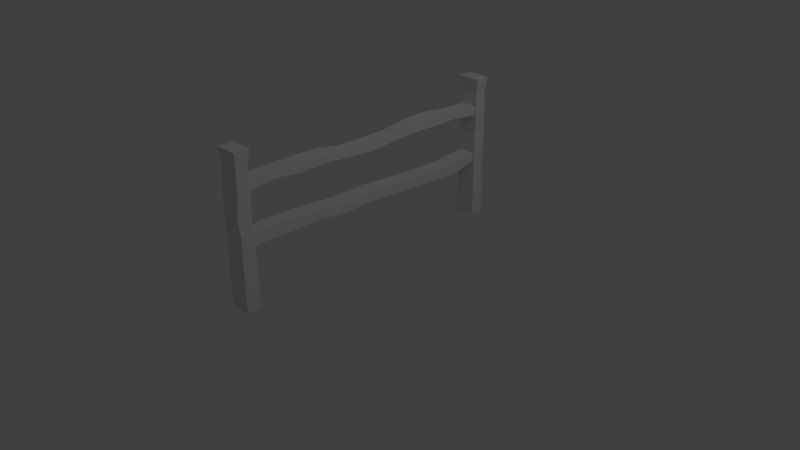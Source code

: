 # Source: Fence_A.blend  (saved by Blender 2.78.0; exported with 4.5.12 LTS)
import bpy
from mathutils import Matrix  # noqa: F401  (used for matrix-valued properties, if any)

bpy.ops.wm.read_factory_settings(use_empty=True)
scene = bpy.context.scene
scene.name = 'Scene'

# ---- collections
col_collection_1 = bpy.data.collections.new('Collection 1'); scene.collection.children.link(col_collection_1)

# ---- world
world_world = bpy.data.worlds.new('World'); scene.world = world_world
world_world.color = (0.05088, 0.05088, 0.05088)
world_world.use_sun_shadow = False
world_world.sun_shadow_jitter_overblur = 0.0
world_world.cycles.sampling_method = 'MANUAL'

# ---- cameras
cam_camera = bpy.data.cameras.new('Camera')
cam_camera.clip_end = 100.0
cam_camera.lens = 35.0
cam_camera.sensor_width = 32.0
cam_camera.sensor_height = 18.0
cam_camera.ortho_scale = 7.314
cam_camera.dof.focus_distance = 0.0
cam_camera.dof.aperture_fstop = 128.0

# ---- lights
light_lamp = bpy.data.lights.new('Lamp', 'POINT')
light_lamp.transmission_factor = 0.0
light_lamp.cutoff_distance = 30.0
light_lamp.energy = 100.0
light_lamp.shadow_buffer_clip_start = 1.001
light_lamp.shadow_soft_size = 0.1
light_lamp.shadow_maximum_resolution = 0.006
light_lamp.use_absolute_resolution = True

# ---- meshes
me_cube_001 = bpy.data.meshes.new('Cube.001')
me_cube_001.from_pydata([(-0.1475, -1.969, 0.4373), (-0.1596, -1.974, 1.968), (-0.1475, -1.784, 0.4373), (-0.1596, -1.779, 1.968), (0.1475, -1.969, 0.4373), (0.1596, -1.974, 1.968), (0.1475, -1.784, 0.4373), (0.1596, -1.779, 1.968), (-0.1413, -1.963, 0.9475), (-0.1413, -1.963, 1.458), (-0.1413, -1.79, 1.458), (-0.1413, -1.79, 0.9475), (0.1413, -1.79, 1.458), (0.1413, -1.79, 0.9475), (0.1413, -1.963, 1.458), (0.1413, -1.963, 0.9475), (-0.1345, -1.958, 1.6), (-0.1345, -1.795, 1.6), (0.1345, -1.795, 1.6), (0.1345, -1.958, 1.6), (-0.1413, -1.79, 0.7908), (0.1413, -1.79, 0.7908), (0.1413, -1.963, 0.7908), (-0.1413, -1.963, 0.7908), (-0.114, -1.79, 1.586), (-0.114, -1.79, 1.471), (0.114, -1.79, 1.586), (0.114, -1.79, 1.471), (-0.1156, -1.79, 0.9332), (0.1156, -1.79, 0.9332), (-0.1156, -1.79, 0.8051), (0.1156, -1.79, 0.8051), (-0.1164, 0.003211, 0.9288), (-0.1164, 0.003211, 0.7998), (0.1164, 0.003211, 0.7998), (0.1164, 0.003211, 0.9288), (0.11, 0.003211, 1.449), (-0.11, 0.003211, 1.449), (-0.11, 0.003211, 1.56), (0.11, 0.003211, 1.56), (-0.1275, -1.979, 1.203), (-0.1275, -1.797, 1.203), (0.1275, -1.797, 1.203), (0.1275, -1.979, 1.203), (-0.1328, -1.957, 1.774), (-0.1328, -1.796, 1.774), (0.1328, -1.796, 1.774), (0.1328, -1.957, 1.774), (-0.1452, -1.783, 0.6141), (0.1452, -1.783, 0.6141), (0.1452, -1.97, 0.6141), (-0.1452, -1.97, 0.6141), (-0.1191, -0.4452, 0.7805), (-0.1139, -0.8936, 0.8165), (-0.1158, -1.342, 0.802), (0.1191, -0.4452, 0.7805), (0.1139, -0.8936, 0.8165), (0.1158, -1.342, 0.802), (0.1191, -0.4452, 0.9108), (0.1139, -0.8936, 0.9451), (0.1158, -1.342, 0.9632), (-0.1158, -1.342, 0.9632), (-0.1139, -0.8936, 0.9451), (-0.1191, -0.4452, 0.9108), (-0.1475, -1.787, 0.005072), (-0.1475, -1.966, 0.005072), (0.1475, -1.787, 0.005072), (0.1475, -1.966, 0.005072), (0.09885, -0.3555, 1.466), (0.1116, -0.7142, 1.497), (0.1006, -1.073, 1.479), (0.1033, -1.432, 1.513), (-0.1033, -1.432, 1.513), (-0.1006, -1.073, 1.479), (-0.1116, -0.7142, 1.497), (-0.09885, -0.3555, 1.466), (-0.1033, -1.432, 1.612), (-0.1006, -1.073, 1.619), (-0.1116, -0.7142, 1.608), (-0.09885, -0.3555, 1.56), (0.1033, -1.432, 1.612), (0.1006, -1.073, 1.619), (0.1116, -0.7142, 1.608), (0.09885, -0.3555, 1.56), (-0.1475, 1.969, 0.4373), (-0.1596, 1.974, 1.968), (-0.1475, 1.784, 0.4373), (-0.1596, 1.779, 1.968), (0.1475, 1.969, 0.4373), (0.1596, 1.974, 1.968), (0.1475, 1.784, 0.4373), (0.1596, 1.779, 1.968), (-0.1413, 1.963, 0.9475), (-0.1413, 1.963, 1.458), (-0.1413, 1.79, 1.458), (-0.1413, 1.79, 0.9475), (0.1413, 1.79, 1.458), (0.1413, 1.79, 0.9475), (0.1413, 1.963, 1.458), (0.1413, 1.963, 0.9475), (-0.1345, 1.959, 1.6), (-0.1345, 1.795, 1.6), (0.1345, 1.795, 1.6), (0.1345, 1.959, 1.6), (-0.1413, 1.79, 0.7908), (0.1413, 1.79, 0.7908), (0.1413, 1.963, 0.7908), (-0.1413, 1.963, 0.7908), (-0.114, 1.79, 1.586), (-0.114, 1.79, 1.471), (0.114, 1.79, 1.586), (0.114, 1.79, 1.471), (-0.1156, 1.79, 0.9332), (0.1156, 1.79, 0.9332), (-0.1156, 1.79, 0.8051), (0.1156, 1.79, 0.8051), (-0.1275, 1.984, 1.203), (-0.1275, 1.802, 1.203), (0.1275, 1.802, 1.203), (0.1275, 1.984, 1.203), (-0.1328, 1.958, 1.774), (-0.1328, 1.796, 1.774), (0.1328, 1.796, 1.774), (0.1328, 1.958, 1.774), (-0.1452, 1.783, 0.6141), (0.1452, 1.783, 0.6141), (0.1452, 1.97, 0.6141), (-0.1452, 1.97, 0.6141), (-0.1191, 0.4453, 0.7689), (-0.1139, 0.8937, 0.7567), (-0.1158, 1.342, 0.7235), (0.1191, 0.4453, 0.7689), (0.1139, 0.8937, 0.7567), (0.1158, 1.342, 0.7235), (0.1191, 0.4453, 0.8991), (0.1139, 0.8937, 0.8853), (0.1158, 1.342, 0.8846), (-0.1158, 1.342, 0.8846), (-0.1139, 0.8937, 0.8853), (-0.1191, 0.4453, 0.8991), (-0.1475, 1.787, 0.005072), (-0.1475, 1.967, 0.005072), (0.1475, 1.787, 0.005072), (0.1475, 1.967, 0.005072), (0.09885, 0.3556, 1.482), (0.1116, 0.7143, 1.508), (0.1006, 1.073, 1.499), (0.1033, 1.432, 1.506), (-0.1033, 1.432, 1.506), (-0.1006, 1.073, 1.499), (-0.1116, 0.7143, 1.508), (-0.09885, 0.3556, 1.482), (-0.1033, 1.432, 1.606), (-0.1006, 1.073, 1.639), (-0.1116, 0.7143, 1.619), (-0.09885, 0.3556, 1.576), (0.1033, 1.432, 1.606), (0.1006, 1.073, 1.639), (0.1116, 0.7143, 1.619), (0.09885, 0.3556, 1.576)], [], [(18, 12, 27, 26), (44, 1, 3, 45), (45, 3, 7, 46), (46, 7, 5, 47), (47, 5, 1, 44), (4, 0, 65, 67), (7, 3, 1, 5), (22, 15, 8, 23), (43, 14, 9, 40), (21, 13, 15, 22), (42, 12, 14, 43), (20, 11, 28, 30), (41, 10, 12, 42), (23, 8, 11, 20), (40, 9, 10, 41), (14, 19, 16, 9), (12, 18, 19, 14), (9, 16, 17, 10), (51, 23, 20, 48), (48, 20, 21, 49), (49, 21, 22, 50), (50, 22, 23, 51), (12, 10, 25, 27), (10, 17, 24, 25), (17, 18, 26, 24), (21, 20, 30, 31), (13, 21, 31, 29), (11, 13, 29, 28), (71, 27, 25, 72), (72, 25, 24, 76), (76, 24, 26, 80), (80, 26, 27, 71), (63, 32, 33, 52), (52, 33, 34, 55), (55, 34, 35, 58), (58, 35, 32, 63), (8, 40, 41, 11), (11, 41, 42, 13), (13, 42, 43, 15), (15, 43, 40, 8), (19, 47, 44, 16), (18, 46, 47, 19), (17, 45, 46, 18), (16, 44, 45, 17), (4, 50, 51, 0), (6, 49, 50, 4), (2, 48, 49, 6), (0, 51, 48, 2), (29, 60, 61, 28), (60, 59, 62, 61), (59, 58, 63, 62), (31, 57, 60, 29), (57, 56, 59, 60), (56, 55, 58, 59), (30, 54, 57, 31), (54, 53, 56, 57), (53, 52, 55, 56), (28, 61, 54, 30), (61, 62, 53, 54), (62, 63, 52, 53), (64, 66, 67, 65), (2, 6, 66, 64), (0, 2, 64, 65), (6, 4, 67, 66), (39, 83, 68, 36), (83, 82, 69, 68), (82, 81, 70, 69), (81, 80, 71, 70), (38, 79, 83, 39), (79, 78, 82, 83), (78, 77, 81, 82), (77, 76, 80, 81), (37, 75, 79, 38), (75, 74, 78, 79), (74, 73, 77, 78), (73, 72, 76, 77), (36, 68, 75, 37), (68, 69, 74, 75), (69, 70, 73, 74), (70, 71, 72, 73), (102, 110, 111, 96), (120, 121, 87, 85), (121, 122, 91, 87), (122, 123, 89, 91), (123, 120, 85, 89), (88, 143, 141, 84), (91, 89, 85, 87), (106, 107, 92, 99), (119, 116, 93, 98), (105, 106, 99, 97), (118, 119, 98, 96), (104, 114, 112, 95), (117, 118, 96, 94), (107, 104, 95, 92), (116, 117, 94, 93), (98, 93, 100, 103), (96, 98, 103, 102), (93, 94, 101, 100), (127, 124, 104, 107), (124, 125, 105, 104), (125, 126, 106, 105), (126, 127, 107, 106), (96, 111, 109, 94), (94, 109, 108, 101), (101, 108, 110, 102), (105, 115, 114, 104), (97, 113, 115, 105), (95, 112, 113, 97), (147, 148, 109, 111), (148, 152, 108, 109), (152, 156, 110, 108), (156, 147, 111, 110), (32, 139, 128, 33), (35, 134, 139, 32), (34, 131, 134, 35), (33, 128, 131, 34), (92, 95, 117, 116), (95, 97, 118, 117), (97, 99, 119, 118), (99, 92, 116, 119), (103, 100, 120, 123), (102, 103, 123, 122), (101, 102, 122, 121), (100, 101, 121, 120), (88, 84, 127, 126), (90, 88, 126, 125), (86, 90, 125, 124), (84, 86, 124, 127), (113, 112, 137, 136), (136, 137, 138, 135), (135, 138, 139, 134), (115, 113, 136, 133), (133, 136, 135, 132), (132, 135, 134, 131), (114, 115, 133, 130), (130, 133, 132, 129), (129, 132, 131, 128), (112, 114, 130, 137), (137, 130, 129, 138), (138, 129, 128, 139), (140, 141, 143, 142), (86, 140, 142, 90), (84, 141, 140, 86), (90, 142, 143, 88), (36, 144, 159, 39), (159, 144, 145, 158), (158, 145, 146, 157), (157, 146, 147, 156), (37, 151, 144, 36), (155, 159, 158, 154), (154, 158, 157, 153), (153, 157, 156, 152), (38, 155, 151, 37), (151, 155, 154, 150), (150, 154, 153, 149), (149, 153, 152, 148), (39, 159, 155, 38), (144, 151, 150, 145), (145, 150, 149, 146), (146, 149, 148, 147)])
me_cube_001.use_remesh_preserve_volume = False
me_cube_001.use_remesh_preserve_attributes = False
me_cube_001.use_mirror_vertex_groups = False
me_cube_001.update()

# ---- objects
ob_cube = bpy.data.objects.new('Cube', me_cube_001)
ob_lamp = bpy.data.objects.new('Lamp', light_lamp)
ob_camera = bpy.data.objects.new('Camera', cam_camera)

# ---- transforms, parenting, visibility, modifiers, constraints
ob_cube.location = (0.0, 0.0, 0.0)
ob_cube.lineart.crease_threshold = 0.0
ob_lamp.location = (4.076, 1.005, 5.904)
ob_lamp.rotation_euler = (0.6503, 0.05522, 1.866)
ob_lamp.lock_rotations_4d = False
ob_lamp.empty_display_type = 'ARROWS'
ob_lamp.color = (0.0, 0.0, 0.0, 0.0)
ob_lamp.lineart.crease_threshold = 0.0
ob_camera.location = (7.481, -6.508, 5.344)
ob_camera.rotation_euler = (1.109, 0.0, 0.8149)
ob_camera.lock_rotations_4d = False
ob_camera.empty_display_type = 'ARROWS'
ob_camera.color = (0.0, 0.0, 0.0, 0.0)
ob_camera.display_type = 'WIRE'
ob_camera.lineart.crease_threshold = 0.0

# ---- collection membership
col_collection_1.objects.link(ob_cube)
col_collection_1.objects.link(ob_lamp)
col_collection_1.objects.link(ob_camera)

# ---- scene / render settings (as saved in the file)
scene.camera = ob_camera
scene.frame_start = 1; scene.frame_end = 250; scene.frame_set(1)
scene.render.engine = 'BLENDER_EEVEE_NEXT'
scene.render.resolution_percentage = 50
scene.render.dither_intensity = 0.0
scene.cycles.use_denoising = False
scene.cycles.samples = 128
scene.cycles.sampling_pattern = 'TABULATED_SOBOL'
scene.cycles.light_sampling_threshold = 0.0
scene.cycles.use_adaptive_sampling = False
scene.cycles.use_light_tree = False
scene.cycles.blur_glossy = 0.0
scene.cycles.sample_clamp_indirect = 0.0
scene.view_settings.view_transform = 'Standard'
bpy.context.view_layer.update()
